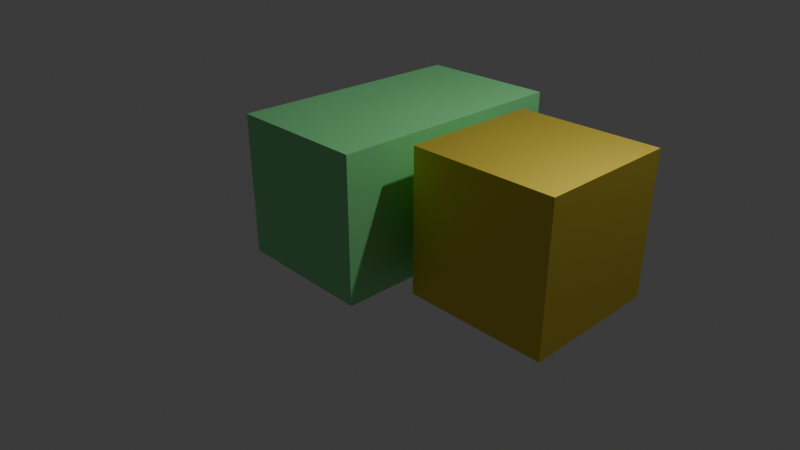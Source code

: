 # Source: objetos.blend  (saved by Blender 4.5.87; exported with 4.5.12 LTS)
import bpy
from mathutils import Matrix  # noqa: F401  (used for matrix-valued properties, if any)

bpy.ops.wm.read_factory_settings(use_empty=True)
scene = bpy.context.scene
scene.name = 'Scene'

# ---- collections
col_collection = bpy.data.collections.new('Collection'); scene.collection.children.link(col_collection)

# ---- materials (node trees are filled in below, after node groups)
mat_material = bpy.data.materials.new('Material')
mat_material.alpha_threshold = 0.0
mat_material.preview_render_type = 'CUBE'
mat_material.roughness = 0.5
mat_material.line_color = (0.0, 0.0, 0.0, 1.0)
mat_material_001 = bpy.data.materials.new('Material.001')

# ---- material node trees
mat_material.use_nodes = True; mat_material.node_tree.nodes.clear()
_N = mat_material.node_tree.nodes; _L = mat_material.node_tree.links
n0 = _N.new('ShaderNodeOutputMaterial'); n0.name = 'Material Output'; n0.location = (200, 100)
n1 = _N.new('ShaderNodeBsdfPrincipled'); n1.name = 'Principled BSDF'; n1.location = (-200, 100)
n1.inputs[0].default_value = (0.2503, 0.8006, 0.3101, 1.0)
n1.inputs[1].default_value = 0.4024
n1.inputs[3].default_value = 2.25
_L.new(n1.outputs[0], n0.inputs[0])
n0.is_active_output = True
mat_material_001.use_nodes = True; mat_material_001.node_tree.nodes.clear()
_N = mat_material_001.node_tree.nodes; _L = mat_material_001.node_tree.links
n0 = _N.new('ShaderNodeBsdfPrincipled'); n0.name = 'Principled BSDF'; n0.location = (-200, 100)
n0.inputs[0].default_value = (0.8, 0.6506, 0.09595, 1.0)
n0.inputs[1].default_value = 1.0
n0.inputs[2].default_value = 0.5947
n0.inputs[3].default_value = 11.1
n1 = _N.new('ShaderNodeOutputMaterial'); n1.name = 'Material Output'; n1.location = (200, 100)
_L.new(n0.outputs[0], n1.inputs[0])
n1.is_active_output = True

# ---- world
world_world = bpy.data.worlds.new('World'); scene.world = world_world
world_world.use_nodes = True; world_world.node_tree.nodes.clear()
_N = world_world.node_tree.nodes; _L = world_world.node_tree.links
n0 = _N.new('ShaderNodeOutputWorld'); n0.name = 'World Output'; n0.location = (200, 100)
n1 = _N.new('ShaderNodeBackground'); n1.name = 'Background'; n1.location = (-200, 100)
n1.inputs[0].default_value = (0.05088, 0.05088, 0.05088, 1.0)
_L.new(n1.outputs[0], n0.inputs[0])
n0.is_active_output = True
world_world.color = (0.05088, 0.05088, 0.05088)
world_world.sun_shadow_jitter_overblur = 0.0

# ---- cameras
cam_camera = bpy.data.cameras.new('Camera')
cam_camera.clip_end = 100.0
cam_camera.lens = 35.04
cam_camera.ortho_scale = 7.314
cam_camera.dof.use_dof = True

# ---- lights
light_light = bpy.data.lights.new('Light', 'POINT')
light_light.energy = 1000.0
light_light.shadow_soft_size = 0.1

# ---- meshes
me_cube = bpy.data.meshes.new('Cube')
me_cube.from_pydata([(1.0, 1.0, 1.0), (1.0, 1.0, -1.0), (1.0, -1.0, 1.0), (1.0, -1.0, -1.0), (-1.0, 1.0, 1.0), (-1.0, 1.0, -1.0), (-1.0, -1.0, 1.0), (-1.0, -1.0, -1.0)], [], [(0, 4, 6, 2), (3, 2, 6, 7), (7, 6, 4, 5), (5, 1, 3, 7), (1, 0, 2, 3), (5, 4, 0, 1)])
_uv = me_cube.uv_layers.new(name='UVMap')
_uv.uv.foreach_set('vector', [0.625, 0.5, 0.875, 0.5, 0.875, 0.75, 0.625, 0.75, 0.375, 0.75, 0.625, 0.75, 0.625, 1.0, 0.375, 1.0, 0.375, 0.0, 0.625, 0.0, 0.625, 0.25, 0.375, 0.25, 0.125, 0.5, 0.375, 0.5, 0.375, 0.75, 0.125, 0.75, 0.375, 0.5, 0.625, 0.5, 0.625, 0.75, 0.375, 0.75, 0.375, 0.25, 0.625, 0.25, 0.625, 0.5, 0.375, 0.5])
me_cube.materials.append(mat_material)
me_cube.use_mirror_vertex_groups = False
me_cube.update()
me_cube_001 = bpy.data.meshes.new('Cube.001')
me_cube_001.from_pydata([(-1.0, -1.0, -1.0), (-1.0, -1.0, 1.0), (-1.0, 1.0, -1.0), (-1.0, 1.0, 1.0), (1.0, -1.0, -1.0), (1.0, -1.0, 1.0), (1.0, 1.0, -1.0), (1.0, 1.0, 1.0)], [], [(0, 1, 3, 2), (2, 3, 7, 6), (6, 7, 5, 4), (4, 5, 1, 0), (2, 6, 4, 0), (7, 3, 1, 5)])
_uv = me_cube_001.uv_layers.new(name='UVMap')
_uv.uv.foreach_set('vector', [0.375, 0.0, 0.625, 0.0, 0.625, 0.25, 0.375, 0.25, 0.375, 0.25, 0.625, 0.25, 0.625, 0.5, 0.375, 0.5, 0.375, 0.5, 0.625, 0.5, 0.625, 0.75, 0.375, 0.75, 0.375, 0.75, 0.625, 0.75, 0.625, 1.0, 0.375, 1.0, 0.125, 0.5, 0.375, 0.5, 0.375, 0.75, 0.125, 0.75, 0.625, 0.5, 0.875, 0.5, 0.875, 0.75, 0.625, 0.75])
me_cube_001.materials.append(mat_material_001)
me_cube_001.update()

# ---- objects
ob_cube = bpy.data.objects.new('Cube', me_cube)
ob_light = bpy.data.objects.new('Light', light_light)
ob_camera = bpy.data.objects.new('Camera', cam_camera)
ob_cube_001 = bpy.data.objects.new('Cube.001', me_cube_001)

# ---- transforms, parenting, visibility, modifiers, constraints
ob_cube.location = (0.0, 0.0, 0.7701)
ob_cube.scale = (1.0, 1.76, 1.0)
ob_cube.lock_rotations_4d = False
ob_cube.empty_display_type = 'ARROWS'
ob_cube.lineart.crease_threshold = 0.0
ob_light.location = (4.076, 1.005, 6.674)
ob_light.rotation_euler = (0.6503, 0.05522, 1.866)
ob_light.lock_rotations_4d = False
ob_light.empty_display_type = 'ARROWS'
ob_light.color = (0.0, 0.0, 0.0, 0.0)
ob_light.lineart.crease_threshold = 0.0
ob_camera.location = (7.359, -6.926, 4.958)
ob_camera.rotation_euler = (1.109, 0.0, 0.8149)
ob_camera.lock_rotations_4d = False
ob_camera.empty_display_type = 'ARROWS'
ob_camera.color = (0.0, 0.0, 0.0, 0.0)
ob_camera.display_type = 'WIRE'
ob_camera.lineart.crease_threshold = 0.0
ob_cube_001.location = (2.307, 0.0, 0.7701)

# ---- collection membership
col_collection.objects.link(ob_cube)
col_collection.objects.link(ob_light)
col_collection.objects.link(ob_camera)
col_collection.objects.link(ob_cube_001)

# ---- scene / render settings (as saved in the file)
scene.camera = ob_camera
scene.frame_start = 1; scene.frame_end = 250; scene.frame_set(1)
scene.render.engine = 'BLENDER_EEVEE_NEXT'
bpy.context.view_layer.update()
